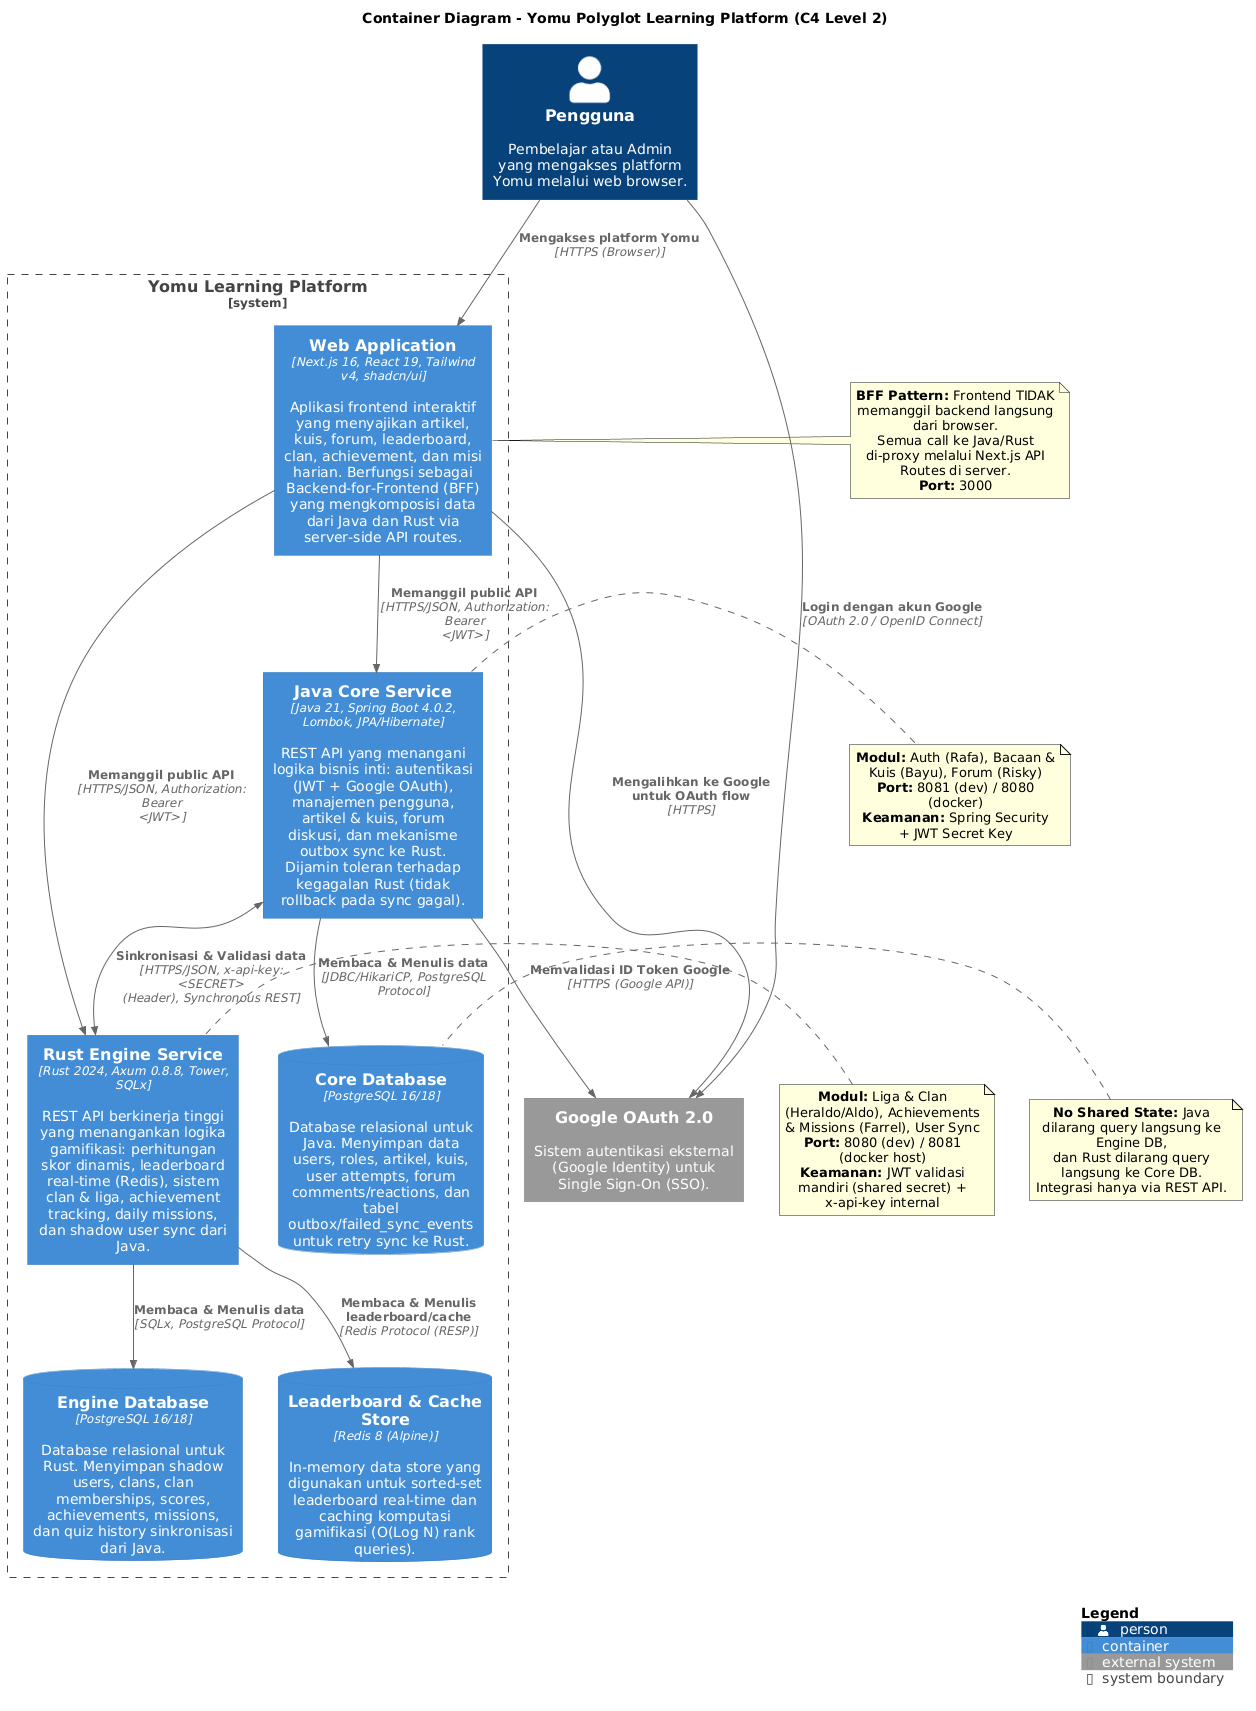

The diagram above was rendered by PlantUML. Its source (embedded in the PNG):
@startuml
!include https://raw.githubusercontent.com/plantuml-stdlib/C4-PlantUML/master/C4_Container.puml

LAYOUT_WITH_LEGEND()

title Container Diagram - Yomu Polyglot Learning Platform (C4 Level 2)

Person(user, "Pengguna", "Pembelajar atau Admin yang mengakses platform Yomu melalui web browser.")
System_Ext(google, "Google OAuth 2.0", "Sistem autentikasi eksternal (Google Identity) untuk Single Sign-On (SSO).")

System_Boundary(yomu, "Yomu Learning Platform") {
    Container(web_app, "Web Application", "Next.js 16, React 19, Tailwind v4, shadcn/ui", "Aplikasi frontend interaktif yang menyajikan artikel, kuis, forum, leaderboard, clan, achievement, dan misi harian. Berfungsi sebagai Backend-for-Frontend (BFF) yang mengkomposisi data dari Java dan Rust via server-side API routes.")

    Container(java_api, "Java Core Service", "Java 21, Spring Boot 4.0.2, Lombok, JPA/Hibernate", "REST API yang menangani logika bisnis inti: autentikasi (JWT + Google OAuth), manajemen pengguna, artikel & kuis, forum diskusi, dan mekanisme outbox sync ke Rust. Dijamin toleran terhadap kegagalan Rust (tidak rollback pada sync gagal).")

    Container(rust_api, "Rust Engine Service", "Rust 2024, Axum 0.8.8, Tower, SQLx", "REST API berkinerja tinggi yang menangankan logika gamifikasi: perhitungan skor dinamis, leaderboard real-time (Redis), sistem clan & liga, achievement tracking, daily missions, dan shadow user sync dari Java.")

    ContainerDb(core_db, "Core Database", "PostgreSQL 16/18", "Database relasional untuk Java. Menyimpan data users, roles, artikel, kuis, user attempts, forum comments/reactions, dan tabel outbox/failed_sync_events untuk retry sync ke Rust.")

    ContainerDb(engine_db, "Engine Database", "PostgreSQL 16/18", "Database relasional untuk Rust. Menyimpan shadow users, clans, clan memberships, scores, achievements, missions, dan quiz history sinkronisasi dari Java.")

    ContainerDb(redis, "Leaderboard & Cache Store", "Redis 8 (Alpine)", "In-memory data store yang digunakan untuk sorted-set leaderboard real-time dan caching komputasi gamifikasi (O(Log N) rank queries).")
}

' --- Relasi Pengguna ke Sistem ---
Rel(user, web_app, "Mengakses platform Yomu", "HTTPS (Browser)")
Rel(user, google, "Login dengan akun Google", "OAuth 2.0 / OpenID Connect")

' --- Relasi Frontend ke Backend (BFF Pattern) ---
Rel(web_app, java_api, "Memanggil public API", "HTTPS/JSON, Authorization: Bearer <JWT>")
Rel(web_app, rust_api, "Memanggil public API", "HTTPS/JSON, Authorization: Bearer <JWT>")

' --- Relasi Backend ke Database ---
Rel(java_api, core_db, "Membaca & Menulis data", "JDBC/HikariCP, PostgreSQL Protocol")
Rel(rust_api, engine_db, "Membaca & Menulis data", "SQLx, PostgreSQL Protocol")
Rel(rust_api, redis, "Membaca & Menulis leaderboard/cache", "Redis Protocol (RESP)")

' --- Relasi Service-to-Service (Internal API) ---
BiRel(java_api, rust_api, "Sinkronisasi & Validasi data", "HTTPS/JSON, x-api-key: <SECRET> (Header), Synchronous REST")

' --- Relasi ke Sistem Eksternal ---
Rel(web_app, google, "Mengalihkan ke Google untuk OAuth flow", "HTTPS")
Rel(java_api, google, "Memvalidasi ID Token Google", "HTTPS (Google API)")

' --- Annotations / Notes ---
Note right of java_api
  **Modul:** Auth (Rafa), Bacaan & Kuis (Bayu), Forum (Risky)
  **Port:** 8081 (dev) / 8080 (docker)
  **Keamanan:** Spring Security + JWT Secret Key
End note

Note left of rust_api
  **Modul:** Liga & Clan (Heraldo/Aldo), Achievements & Missions (Farrel), User Sync
  **Port:** 8080 (dev) / 8081 (docker host)
  **Keamanan:** JWT validasi mandiri (shared secret) + x-api-key internal
End note

Note right of web_app
  **BFF Pattern:** Frontend TIDAK memanggil backend langsung dari browser.
  Semua call ke Java/Rust di-proxy melalui Next.js API Routes di server.
  **Port:** 3000
End note

Note left of core_db
  **No Shared State:** Java dilarang query langsung ke Engine DB,
  dan Rust dilarang query langsung ke Core DB.
  Integrasi hanya via REST API.
End note

SHOW_LEGEND()
@enduml